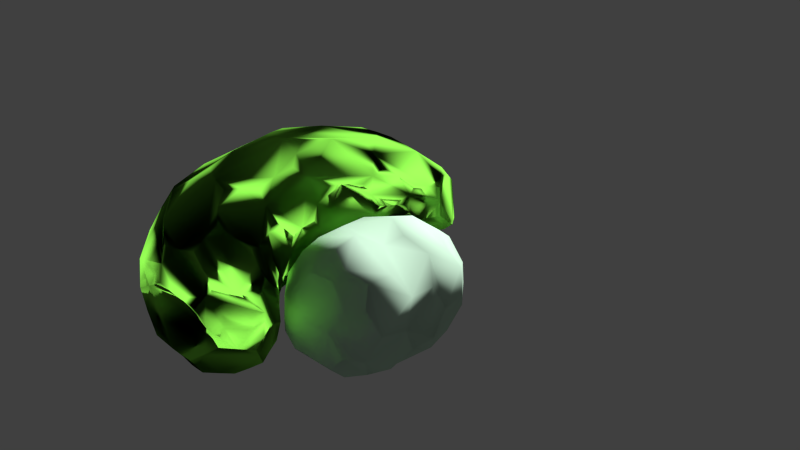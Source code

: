 # Source: retinal_neuroepithelium.blend  (saved by Blender 2.69.0; exported with 4.5.12 LTS)
import bpy
from mathutils import Matrix  # noqa: F401  (used for matrix-valued properties, if any)

bpy.ops.wm.read_factory_settings(use_empty=True)
scene = bpy.context.scene
scene.name = 'Scene'

# ---- collections
col_collection_1 = bpy.data.collections.new('Collection 1'); scene.collection.children.link(col_collection_1)

# ---- materials (node trees are filled in below, after node groups)
mat_material_001 = bpy.data.materials.new('Material.001')
mat_material_001.alpha_threshold = 0.0
mat_material_001.use_transparent_shadow = False
mat_material_001.diffuse_color = (0.5661, 0.8, 0.6173, 1.0)
mat_material_001.specular_color = (1.0, 0.4478, 0.0)
mat_material_001.roughness = 0.5
mat_material_001.line_color = (0.0, 0.0, 0.0, 0.3497)
mat_material = bpy.data.materials.new('Material')
mat_material.alpha_threshold = 0.0
mat_material.use_transparent_shadow = False
mat_material.diffuse_color = (0.2455, 0.8, 0.07214, 1.0)
mat_material.specular_color = (1.0, 0.5345, 0.005595)
mat_material.roughness = 0.5
mat_material.specular_intensity = 0.04639
mat_material.line_color = (0.0, 0.0, 0.0, 0.1237)

# ---- node groups
ng_auto_smooth = bpy.data.node_groups.new('Auto Smooth', 'GeometryNodeTree')
_s = ng_auto_smooth.interface.new_socket(name='Geometry', in_out='OUTPUT', socket_type='NodeSocketGeometry')
_s = ng_auto_smooth.interface.new_socket(name='Geometry', in_out='INPUT', socket_type='NodeSocketGeometry')
_s = ng_auto_smooth.interface.new_socket(name='Angle', in_out='INPUT', socket_type='NodeSocketFloat')
_s.subtype = 'ANGLE'
_s.min_value = 0.0
_s.max_value = 3.142
ng_auto_smooth.is_modifier = True
_N = ng_auto_smooth.nodes; _L = ng_auto_smooth.links
n0 = _N.new('NodeGroupOutput'); n0.name = 'Group Output'; n0.location = (480, -100)
n1 = _N.new('NodeGroupInput'); n1.name = 'Group Input'; n1.location = (-420, -300)
n2 = _N.new('NodeGroupInput'); n2.name = 'Group Input.001'; n2.location = (-60, -100)
n3 = _N.new('GeometryNodeSetShadeSmooth'); n3.name = 'Set Shade Smooth'; n3.location = (120, -100)
n3.domain = 'EDGE'
n4 = _N.new('GeometryNodeSetShadeSmooth'); n4.name = 'Set Shade Smooth.001'; n4.location = (300, -100)
n5 = _N.new('GeometryNodeInputMeshEdgeAngle'); n5.name = 'Edge Angle'; n5.location = (-420, -220)
n6 = _N.new('GeometryNodeInputEdgeSmooth'); n6.name = 'Is Edge Smooth'; n6.location = (-60, -160)
n7 = _N.new('GeometryNodeInputShadeSmooth'); n7.name = 'Is Face Smooth'; n7.location = (-240, -340)
n8 = _N.new('FunctionNodeBooleanMath'); n8.name = 'Boolean Math'; n8.location = (-60, -220)
n9 = _N.new('FunctionNodeCompare'); n9.name = 'Compare'; n9.location = (-240, -180)
n9.operation = 'LESS_EQUAL'
_L.new(n5.outputs[0], n9.inputs[0])
_L.new(n4.outputs[0], n0.inputs[0])
_L.new(n1.outputs[1], n9.inputs[1])
_L.new(n9.outputs[0], n8.inputs[0])
_L.new(n7.outputs[0], n8.inputs[1])
_L.new(n2.outputs[0], n3.inputs[0])
_L.new(n6.outputs[0], n3.inputs[1])
_L.new(n3.outputs[0], n4.inputs[0])
_L.new(n8.outputs[0], n3.inputs[2])
n0.is_active_output = True

# ---- material node trees

# ---- world
world_world = bpy.data.worlds.new('World'); scene.world = world_world
world_world.color = (0.05088, 0.05088, 0.05088)
world_world.use_sun_shadow = False
world_world.sun_shadow_jitter_overblur = 0.0
world_world.cycles.sampling_method = 'MANUAL'
world_world.cycles.sample_map_resolution = 256

# ---- cameras
cam_camera = bpy.data.cameras.new('Camera')
cam_camera.clip_end = 100.0
cam_camera.lens = 70.0
cam_camera.sensor_width = 32.0
cam_camera.sensor_height = 18.0
cam_camera.ortho_scale = 7.314
cam_camera.dof.focus_distance = 0.0
cam_camera.dof.aperture_fstop = 128.0

# ---- lights
light_lamp = bpy.data.lights.new('Lamp', 'SUN')
light_lamp.transmission_factor = 0.0
light_lamp.cutoff_distance = 30.0
light_lamp.angle = 0.1993
light_lamp.energy = 4.91
light_lamp.shadow_buffer_clip_start = 1.001
light_lamp.shadow_soft_size = 0.1
light_lamp.shadow_cascade_max_distance = 1000.0
light_lamp.cycles.use_multiple_importance_sampling = False

# ---- meshes
me_ellipsoid_001 = bpy.data.meshes.new('ellipsoid.001')
me_ellipsoid_001.from_pydata([(0.2978, 0.006806, -0.7078), (0.3138, 0.1657, -0.675), (0.3756, 0.1817, -0.5598), (0.4375, 0.02611, -0.4794), (0.3863, -0.0827, -0.5655), (0.3113, 0.3167, -0.4729), (0.328, 0.3416, -0.2379), (0.4429, 0.1866, -0.1255), (0.473, 0.01398, -0.2385), (0.4441, 0.1816, 0.1275), (0.4704, -0.01073, 0.2398), (0.4419, -0.1864, 0.1278), (0.4442, -0.1803, -0.1281), (0.3426, 0.328, 0.2379), (0.3175, 0.3133, 0.4733), (0.3637, 0.1786, 0.5691), (0.4338, -0.009766, 0.4743), (0.2649, 0.1793, 0.7), (0.19, 0.017, 0.7825), (0.2516, -0.1707, 0.7095), (0.3523, -0.1913, 0.5714), (0.173, 0.2924, -0.7004), (0.1757, 0.3721, -0.568), (-0.001087, 0.4323, -0.4785), (-0.01063, 0.4712, -0.2407), (0.1816, 0.4442, -0.1269), (0.1866, 0.4429, 0.1253), (0.01561, 0.474, 0.2377), (0.0286, 0.4421, 0.4765), (0.1812, 0.3801, 0.5583), (0.1559, 0.3228, 0.6711), (0.005739, 0.2189, -0.7898), (-0.05233, 0.2253, -0.7837), (-0.1511, 0.3484, -0.5882), (-0.3156, 0.2769, -0.4883), (-0.3414, 0.3212, -0.2418), (-0.1857, 0.4415, -0.1306), (-0.1806, 0.4447, 0.127), (-0.3225, 0.3425, 0.2404), (-0.2821, 0.3208, 0.4801), (-0.08091, 0.398, 0.5608), (-0.01653, 0.3261, 0.7051), (-0.07157, 0.1513, -0.8131), (-0.2139, -0.02397, -0.7892), (-0.3225, -0.0462, -0.7052), (-0.401, 0.05565, -0.5611), (-0.444, -0.03731, -0.4777), (-0.4743, -0.01765, -0.2378), (-0.4446, 0.1801, -0.1282), (-0.4418, 0.186, 0.1293), (-0.4713, 0.009907, 0.2401), (-0.4347, 0.00292, 0.4781), (-0.3476, 0.1684, 0.5809), (-0.2405, 0.1028, 0.7533), (-0.09141, 0.1742, 0.7964), (-0.3297, -0.1708, -0.6622), (-0.3849, -0.1875, -0.5535), (-0.3217, -0.3204, -0.47), (-0.331, -0.3442, -0.2367), (-0.4429, -0.1869, -0.1247), (-0.4441, -0.1812, 0.1271), (-0.3448, -0.3267, 0.2388), (-0.3264, -0.3072, 0.4834), (-0.3769, -0.1815, 0.5722), (-0.285, -0.1823, 0.7175), (-0.2214, -0.05534, 0.7905), (-0.2216, -0.2616, -0.6916), (-0.2082, -0.3593, -0.5601), (-0.009414, -0.4258, -0.4779), (0.006775, -0.4708, -0.2401), (-0.1821, -0.4449, -0.1262), (-0.1862, -0.442, 0.1271), (-0.01095, -0.4714, 0.2389), (-0.01307, -0.4402, 0.4682), (-0.2021, -0.3642, 0.568), (-0.1953, -0.2779, 0.7162), (-0.1257, -0.193, -0.7716), (0.06719, -0.2001, -0.7525), (0.1419, -0.3397, -0.5792), (0.3082, -0.2797, -0.4851), (0.3392, -0.3222, -0.2413), (0.1854, -0.4421, -0.1296), (0.1814, -0.4445, 0.1269), (0.3267, -0.3447, 0.239), (0.3013, -0.3245, 0.4853), (0.1553, -0.38, 0.5722), (0.1322, -0.2929, 0.711), (-0.0769, -0.229, 0.788), (0.1517, -0.03881, -0.7779), (-0.003569, 0.1494, -0.8091), (-0.1066, -0.08888, 0.8244), (0.004668, 0.03579, 0.8307), (0.272, 0.1842, -0.5689), (0.3269, -0.02185, -0.545), (0.3009, -0.1151, -0.3205), (0.2865, 0.004675, -0.2595), (0.2928, 0.1307, -0.3157), (0.2879, 0.0005206, -0.1244), (0.2647, 0.11, -0.06184), (0.2033, 0.204, -0.1243), (0.2, 0.2042, -0.2596), (0.2649, -0.1093, -0.0619), (0.2647, -0.1101, 0.06184), (0.2883, -0.0005392, 0.1247), (0.265, 0.1094, 0.06189), (0.2893, -0.003998, 0.2637), (0.2964, 0.1144, 0.3183), (0.2043, 0.1996, 0.26), (0.204, 0.2033, 0.1243), (0.2927, -0.1289, 0.3194), (0.2545, -0.2028, 0.5363), (0.2436, -0.03861, 0.5697), (0.3043, 0.1043, 0.5371), (0.1146, 0.2971, -0.318), (0.1078, 0.2972, -0.5383), (0.1093, 0.265, -0.06192), (-0.0005216, 0.2882, -0.1245), (-0.00436, 0.2894, -0.2635), (0.11, 0.2647, 0.06183), (0.131, 0.2929, 0.315), (0.005361, 0.2861, 0.2592), (0.0005313, 0.2879, 0.1243), (0.1878, 0.2757, 0.5684), (-0.1306, 0.2841, -0.3218), (-0.1699, 0.2544, -0.5039), (-0.02467, 0.234, -0.5746), (-0.1101, 0.2647, -0.06191), (-0.2045, 0.2035, -0.1252), (-0.2099, 0.203, -0.2676), (-0.1093, 0.265, 0.06188), (-0.1176, 0.2996, 0.3205), (-0.2019, 0.2089, 0.2651), (-0.2034, 0.2043, 0.1247), (-0.01289, 0.3356, 0.5403), (-0.3005, 0.1199, -0.323), (-0.3469, -0.01362, -0.5305), (-0.1945, -0.004114, -0.6709), (-0.1675, 0.1298, -0.5758), (-0.265, 0.1093, -0.06194), (-0.2878, -0.000511, -0.1243), (-0.2853, -0.005885, -0.2582), (-0.2647, 0.1101, 0.06188), (-0.2877, 0.1296, 0.3214), (-0.2897, 0.004148, 0.2634), (-0.2882, 0.0005743, 0.1246), (-0.08007, 0.1931, 0.6361), (-0.2593, 0.1704, 0.5229), (-0.2279, -0.1681, -0.3408), (-0.2814, -0.1973, -0.5381), (-0.2647, -0.11, -0.06179), (-0.2033, -0.204, -0.1242), (-0.1993, -0.2034, -0.2592), (-0.2649, -0.1093, 0.06189), (-0.2986, -0.1118, 0.3165), (-0.2041, -0.1988, 0.258), (-0.2038, -0.2032, 0.1243), (-0.2203, 0.0242, 0.5813), (-0.3065, -0.1029, 0.5325), (-0.1092, -0.2982, -0.3188), (-0.1235, -0.3076, -0.532), (-0.1094, -0.265, -0.0619), (0.0004758, -0.2884, -0.1248), (0.002492, -0.2896, -0.2673), (-0.11, -0.2646, 0.06188), (-0.1274, -0.2948, 0.3194), (-0.004297, -0.2898, 0.2647), (-0.0005676, -0.2883, 0.1245), (-0.214, -0.2572, 0.5357), (0.1258, -0.2866, -0.3247), (0.1683, -0.255, -0.5244), (-0.03392, -0.2077, -0.6946), (0.11, -0.2647, -0.06199), (0.2042, -0.2034, -0.1248), (0.2086, -0.2025, -0.2638), (0.1094, -0.265, 0.06182), (0.1107, -0.298, 0.3176), (0.1988, -0.2045, 0.2582), (0.2032, -0.2039, 0.1244), (-0.04358, -0.2256, 0.5882), (0.09831, -0.2986, 0.5357), (0.166, -0.09201, -0.5887), (0.007384, 0.05628, -0.5631), (0.05309, 0.0241, 0.5908), (-0.05331, -0.04625, 0.5377)], [], [(0, 1, 2, 3, 4), (3, 2, 5, 6, 7, 8), (8, 7, 9, 10, 11, 12), (10, 9, 13, 14, 15, 16), (16, 15, 17, 18, 19, 20), (2, 1, 21, 22, 5), (6, 5, 22, 23, 24, 25), (7, 6, 25, 26, 13, 9), (14, 13, 26, 27, 28, 29), (15, 14, 29, 30, 17), (22, 21, 31, 32, 33, 23), (24, 23, 33, 34, 35, 36), (25, 24, 36, 37, 27, 26), (28, 27, 37, 38, 39, 40), (29, 28, 40, 41, 30), (33, 32, 42, 43, 44, 45, 34), (35, 34, 45, 46, 47, 48), (36, 35, 48, 49, 38, 37), (39, 38, 49, 50, 51, 52), (40, 39, 52, 53, 54, 41), (45, 44, 55, 56, 46), (47, 46, 56, 57, 58, 59), (48, 47, 59, 60, 50, 49), (51, 50, 60, 61, 62, 63), (52, 51, 63, 64, 65, 53), (56, 55, 66, 67, 57), (58, 57, 67, 68, 69, 70), (59, 58, 70, 71, 61, 60), (62, 61, 71, 72, 73, 74), (63, 62, 74, 75, 64), (67, 66, 76, 77, 78, 68), (69, 68, 78, 79, 80, 81), (70, 69, 81, 82, 72, 71), (73, 72, 82, 83, 84, 85), (74, 73, 85, 86, 87, 75), (0, 4, 79, 78, 77, 88), (4, 3, 8, 12, 80, 79), (12, 11, 83, 82, 81, 80), (11, 10, 16, 20, 84, 83), (20, 19, 86, 85, 84), (32, 31, 89, 42), (53, 65, 90, 91, 54), (77, 76, 43, 42, 89, 88), (19, 18, 91, 90, 87, 86), (64, 75, 87, 90, 65), (44, 43, 76, 66, 55), (1, 0, 88, 89, 31, 21), (17, 30, 41, 54, 91, 18), (92, 93, 94, 95, 96), (96, 95, 97, 98, 99, 100), (98, 97, 101, 102, 103, 104), (104, 103, 105, 106, 107, 108), (106, 105, 109, 110, 111, 112), (92, 96, 100, 113, 114), (100, 99, 115, 116, 117, 113), (99, 98, 104, 108, 118, 115), (108, 107, 119, 120, 121, 118), (107, 106, 112, 122, 119), (114, 113, 117, 123, 124, 125), (117, 116, 126, 127, 128, 123), (116, 115, 118, 121, 129, 126), (121, 120, 130, 131, 132, 129), (120, 119, 122, 133, 130), (124, 123, 128, 134, 135, 136, 137), (128, 127, 138, 139, 140, 134), (127, 126, 129, 132, 141, 138), (132, 131, 142, 143, 144, 141), (131, 130, 133, 145, 146, 142), (135, 134, 140, 147, 148), (140, 139, 149, 150, 151, 147), (139, 138, 141, 144, 152, 149), (144, 143, 153, 154, 155, 152), (143, 142, 146, 156, 157, 153), (148, 147, 151, 158, 159), (151, 150, 160, 161, 162, 158), (150, 149, 152, 155, 163, 160), (155, 154, 164, 165, 166, 163), (154, 153, 157, 167, 164), (159, 158, 162, 168, 169, 170), (162, 161, 171, 172, 173, 168), (161, 160, 163, 166, 174, 171), (166, 165, 175, 176, 177, 174), (165, 164, 167, 178, 179, 175), (94, 93, 180, 169, 168, 173), (95, 94, 173, 172, 101, 97), (102, 101, 172, 171, 174, 177), (103, 102, 177, 176, 109, 105), (110, 109, 176, 175, 179), (125, 124, 137, 181), (156, 146, 145, 182, 183), (170, 169, 180, 181, 137, 136), (111, 110, 179, 178, 183, 182), (167, 157, 156, 183, 178), (136, 135, 148, 159, 170), (93, 92, 114, 125, 181, 180), (122, 112, 111, 182, 145, 133), (1, 0, 93, 92), (2, 1, 92, 96), (0, 4, 94, 93), (4, 3, 95, 94), (3, 2, 96, 95), (3, 8, 97, 95), (5, 2, 96, 100), (8, 7, 98, 97), (7, 6, 99, 98), (6, 5, 100, 99), (8, 12, 101, 97), (9, 7, 98, 104), (12, 11, 102, 101), (11, 10, 103, 102), (10, 9, 104, 103), (10, 16, 105, 103), (13, 9, 104, 108), (16, 15, 106, 105), (15, 14, 107, 106), (14, 13, 108, 107), (16, 20, 109, 105), (17, 15, 106, 112), (20, 19, 110, 109), (19, 18, 111, 110), (21, 1, 92, 114), (5, 22, 113, 100), (22, 21, 114, 113), (6, 25, 115, 99), (23, 22, 113, 117), (25, 24, 116, 115), (24, 23, 117, 116), (13, 26, 118, 108), (26, 25, 115, 118), (14, 29, 119, 107), (27, 26, 118, 121), (29, 28, 120, 119), (28, 27, 121, 120), (17, 30, 122, 112), (30, 29, 119, 122), (32, 31, 125, 124), (23, 33, 123, 117), (33, 32, 124, 123), (24, 36, 126, 116), (34, 33, 123, 128), (36, 35, 127, 126), (35, 34, 128, 127), (27, 37, 129, 121), (37, 36, 126, 129), (28, 40, 130, 120), (38, 37, 129, 132), (40, 39, 131, 130), (39, 38, 132, 131), (30, 41, 133, 122), (41, 40, 130, 133), (44, 43, 136, 135), (34, 45, 134, 128), (45, 44, 135, 134), (35, 48, 138, 127), (46, 45, 134, 140), (48, 47, 139, 138), (47, 46, 140, 139), (38, 49, 141, 132), (49, 48, 138, 141), (39, 52, 142, 131), (50, 49, 141, 144), (52, 51, 143, 142), (51, 50, 144, 143), (41, 54, 145, 133), (53, 52, 142, 146), (55, 44, 135, 148), (46, 56, 147, 140), (56, 55, 148, 147), (47, 59, 149, 139), (57, 56, 147, 151), (59, 58, 150, 149), (58, 57, 151, 150), (50, 60, 152, 144), (60, 59, 149, 152), (51, 63, 153, 143), (61, 60, 152, 155), (63, 62, 154, 153), (62, 61, 155, 154), (53, 65, 156, 146), (64, 63, 153, 157), (66, 55, 148, 159), (57, 67, 158, 151), (67, 66, 159, 158), (58, 70, 160, 150), (68, 67, 158, 162), (70, 69, 161, 160), (69, 68, 162, 161), (61, 71, 163, 155), (71, 70, 160, 163), (62, 74, 164, 154), (72, 71, 163, 166), (74, 73, 165, 164), (73, 72, 166, 165), (64, 75, 167, 157), (75, 74, 164, 167), (77, 76, 170, 169), (68, 78, 168, 162), (78, 77, 169, 168), (69, 81, 171, 161), (79, 78, 168, 173), (81, 80, 172, 171), (80, 79, 173, 172), (72, 82, 174, 166), (82, 81, 171, 174), (73, 85, 175, 165), (83, 82, 174, 177), (85, 84, 176, 175), (84, 83, 177, 176), (75, 87, 178, 167), (86, 85, 175, 179), (0, 88, 180, 93), (79, 4, 94, 173), (80, 12, 101, 172), (83, 11, 102, 177), (84, 20, 109, 176), (86, 19, 110, 179), (32, 42, 137, 124), (77, 88, 180, 169), (89, 88, 180, 181), (17, 18, 111, 112), (64, 65, 156, 157), (91, 90, 183, 182), (86, 87, 178, 179), (65, 90, 183, 156), (87, 90, 183, 178), (42, 43, 136, 137), (66, 76, 170, 159), (43, 76, 170, 136), (42, 89, 181, 137), (21, 31, 125, 114), (89, 31, 125, 181), (53, 54, 145, 146), (18, 91, 182, 111), (54, 91, 182, 145)])
me_ellipsoid_001.polygons.foreach_set('use_smooth', [True] * 234)
me_ellipsoid_001.materials.append(mat_material_001)
me_ellipsoid_001.use_remesh_preserve_volume = False
me_ellipsoid_001.use_remesh_preserve_attributes = False
me_ellipsoid_001.use_mirror_vertex_groups = False
me_ellipsoid_001.update()
me_ellipsoid = bpy.data.meshes.new('ellipsoid')
me_ellipsoid.from_pydata([(0.2978, 0.006806, -0.7078), (0.3138, 0.1657, -0.675), (0.3756, 0.1817, -0.5598), (0.4375, 0.02611, -0.4794), (0.3863, -0.0827, -0.5655), (0.3113, 0.3167, -0.4729), (0.328, 0.3416, -0.2379), (0.4429, 0.1866, -0.1255), (0.473, 0.01398, -0.2385), (0.4441, 0.1816, 0.1275), (0.4704, -0.01073, 0.2398), (0.4419, -0.1864, 0.1278), (0.4442, -0.1803, -0.1281), (0.3426, 0.328, 0.2379), (0.3175, 0.3133, 0.4733), (0.3637, 0.1786, 0.5691), (0.4338, -0.009766, 0.4743), (0.2649, 0.1793, 0.7), (0.19, 0.017, 0.7825), (0.2516, -0.1707, 0.7095), (0.3523, -0.1913, 0.5714), (0.173, 0.2924, -0.7004), (0.1757, 0.3721, -0.568), (-0.001087, 0.4323, -0.4785), (-0.01063, 0.4712, -0.2407), (0.1816, 0.4442, -0.1269), (0.1866, 0.4429, 0.1253), (0.01561, 0.474, 0.2377), (0.0286, 0.4421, 0.4765), (0.1812, 0.3801, 0.5583), (0.1559, 0.3228, 0.6711), (0.005739, 0.2189, -0.7898), (-0.05233, 0.2253, -0.7837), (-0.1511, 0.3484, -0.5882), (-0.3156, 0.2769, -0.4883), (-0.3414, 0.3212, -0.2418), (-0.1857, 0.4415, -0.1306), (-0.1806, 0.4447, 0.127), (-0.3225, 0.3425, 0.2404), (-0.2821, 0.3208, 0.4801), (-0.08091, 0.398, 0.5608), (-0.01653, 0.3261, 0.7051), (-0.07157, 0.1513, -0.8131), (-0.2139, -0.02397, -0.7892), (-0.3225, -0.0462, -0.7052), (-0.401, 0.05565, -0.5611), (-0.444, -0.03731, -0.4777), (-0.4743, -0.01765, -0.2378), (-0.4446, 0.1801, -0.1282), (-0.4418, 0.186, 0.1293), (-0.4713, 0.009907, 0.2401), (-0.4347, 0.00292, 0.4781), (-0.3476, 0.1684, 0.5809), (-0.2405, 0.1028, 0.7533), (-0.09141, 0.1742, 0.7964), (-0.3297, -0.1708, -0.6622), (-0.3849, -0.1875, -0.5535), (-0.3217, -0.3204, -0.47), (-0.331, -0.3442, -0.2367), (-0.4429, -0.1869, -0.1247), (-0.4441, -0.1812, 0.1271), (-0.3448, -0.3267, 0.2388), (-0.3264, -0.3072, 0.4834), (-0.3769, -0.1815, 0.5722), (-0.285, -0.1823, 0.7175), (-0.2214, -0.05534, 0.7905), (-0.2216, -0.2616, -0.6916), (-0.2082, -0.3593, -0.5601), (-0.009414, -0.4258, -0.4779), (0.006775, -0.4708, -0.2401), (-0.1821, -0.4449, -0.1262), (-0.1862, -0.442, 0.1271), (-0.01095, -0.4714, 0.2389), (-0.01307, -0.4402, 0.4682), (-0.2021, -0.3642, 0.568), (-0.1953, -0.2779, 0.7162), (-0.1257, -0.193, -0.7716), (0.06719, -0.2001, -0.7525), (0.1419, -0.3397, -0.5792), (0.3082, -0.2797, -0.4851), (0.3392, -0.3222, -0.2413), (0.1854, -0.4421, -0.1296), (0.1814, -0.4445, 0.1269), (0.3267, -0.3447, 0.239), (0.3013, -0.3245, 0.4853), (0.1553, -0.38, 0.5722), (0.1322, -0.2929, 0.711), (-0.0769, -0.229, 0.788), (0.1517, -0.03881, -0.7779), (-0.003569, 0.1494, -0.8091), (-0.1066, -0.08888, 0.8244), (0.004668, 0.03579, 0.8307), (0.272, 0.1842, -0.5689), (0.3269, -0.02185, -0.545), (0.3009, -0.1151, -0.3205), (0.2865, 0.004675, -0.2595), (0.2928, 0.1307, -0.3157), (0.2879, 0.0005206, -0.1244), (0.2647, 0.11, -0.06184), (0.2033, 0.204, -0.1243), (0.2, 0.2042, -0.2596), (0.2649, -0.1093, -0.0619), (0.2647, -0.1101, 0.06184), (0.2883, -0.0005392, 0.1247), (0.265, 0.1094, 0.06189), (0.2893, -0.003998, 0.2637), (0.2964, 0.1144, 0.3183), (0.2043, 0.1996, 0.26), (0.204, 0.2033, 0.1243), (0.2927, -0.1289, 0.3194), (0.2545, -0.2028, 0.5363), (0.2436, -0.03861, 0.5697), (0.3043, 0.1043, 0.5371), (0.1146, 0.2971, -0.318), (0.1078, 0.2972, -0.5383), (0.1093, 0.265, -0.06192), (-0.0005216, 0.2882, -0.1245), (-0.00436, 0.2894, -0.2635), (0.11, 0.2647, 0.06183), (0.131, 0.2929, 0.315), (0.005361, 0.2861, 0.2592), (0.0005313, 0.2879, 0.1243), (0.1878, 0.2757, 0.5684), (-0.1306, 0.2841, -0.3218), (-0.1699, 0.2544, -0.5039), (-0.02467, 0.234, -0.5746), (-0.1101, 0.2647, -0.06191), (-0.2045, 0.2035, -0.1252), (-0.2099, 0.203, -0.2676), (-0.1093, 0.265, 0.06188), (-0.1176, 0.2996, 0.3205), (-0.2019, 0.2089, 0.2651), (-0.2034, 0.2043, 0.1247), (-0.01289, 0.3356, 0.5403), (-0.3005, 0.1199, -0.323), (-0.3469, -0.01362, -0.5305), (-0.1945, -0.004114, -0.6709), (-0.1675, 0.1298, -0.5758), (-0.265, 0.1093, -0.06194), (-0.2878, -0.000511, -0.1243), (-0.2853, -0.005885, -0.2582), (-0.2647, 0.1101, 0.06188), (-0.2877, 0.1296, 0.3214), (-0.2897, 0.004148, 0.2634), (-0.2882, 0.0005743, 0.1246), (-0.08007, 0.1931, 0.6361), (-0.2593, 0.1704, 0.5229), (-0.2279, -0.1681, -0.3408), (-0.2814, -0.1973, -0.5381), (-0.2647, -0.11, -0.06179), (-0.2033, -0.204, -0.1242), (-0.1993, -0.2034, -0.2592), (-0.2649, -0.1093, 0.06189), (-0.2986, -0.1118, 0.3165), (-0.2041, -0.1988, 0.258), (-0.2038, -0.2032, 0.1243), (-0.2203, 0.0242, 0.5813), (-0.3065, -0.1029, 0.5325), (-0.1092, -0.2982, -0.3188), (-0.1235, -0.3076, -0.532), (-0.1094, -0.265, -0.0619), (0.0004758, -0.2884, -0.1248), (0.002492, -0.2896, -0.2673), (-0.11, -0.2646, 0.06188), (-0.1274, -0.2948, 0.3194), (-0.004297, -0.2898, 0.2647), (-0.0005676, -0.2883, 0.1245), (-0.214, -0.2572, 0.5357), (0.1258, -0.2866, -0.3247), (0.1683, -0.255, -0.5244), (-0.03392, -0.2077, -0.6946), (0.11, -0.2647, -0.06199), (0.2042, -0.2034, -0.1248), (0.2086, -0.2025, -0.2638), (0.1094, -0.265, 0.06182), (0.1107, -0.298, 0.3176), (0.1988, -0.2045, 0.2582), (0.2032, -0.2039, 0.1244), (-0.04358, -0.2256, 0.5882), (0.09831, -0.2986, 0.5357), (0.166, -0.09201, -0.5887), (0.007384, 0.05628, -0.5631), (0.05309, 0.0241, 0.5908), (-0.05331, -0.04625, 0.5377), (0.2283, -0.3523, 0.5288), (0.2994, 0.08117, -0.557), (0.25, -0.2645, 0.3717), (-0.02928, -0.1965, -0.762), (0.1548, -0.2513, 0.2879), (-0.00132, -0.4483, -0.359), (0.1563, -0.2344, 0.0931), (0.2504, 0.157, 0.2891), (0.3301, 0.1465, 0.4437), (-0.2889, 0.002361, 0.194), (0.001085, 0.1841, -0.7995), (-0.005573, 0.3797, -0.1826), (0.234, 0.157, -0.09307), (0.1094, -0.1195, -0.7652), (-0.2707, -0.008866, -0.6007), (0.2493, 0.3467, 0.5158), (-0.1564, 0.2346, 0.0933), (0.3538, 0.1483, -0.09369), (-0.2762, -0.05527, -0.09305), (-0.2566, -0.087, -0.2995), (0.02888, 0.02994, 0.7107), (0.157, 0.234, 0.09306), (-0.4592, -0.02748, -0.3578), (-0.3023, 0.3317, 0.3602), (-0.2605, -0.2619, -0.3646), (-0.1648, -0.3295, 0.4437), (-0.0544, 0.2764, 0.0931), (0.3342, 0.1562, -0.4377), (-0.3517, -0.2443, 0.5278), (0.05525, -0.2766, -0.09339), (0.3434, 0.2492, -0.5164), (-0.04648, 0.2644, 0.5882), (0.08547, 0.4577, -0.1838), (-0.2628, 0.24, -0.3779), (0.1483, -0.007259, 0.5802), (-0.08574, 0.1837, 0.7162), (-0.1111, 0.2399, -0.6438), (0.1672, -0.2446, -0.2943), (0.06622, -0.3828, -0.5286), (-0.1587, -0.3288, -0.4394), (-0.3811, -0.009082, -0.1811), (0.3225, -0.1601, 0.4454), (0.3058, 0.08623, -0.6914), (0.2064, -0.203, -0.1943), (0.314, -0.3346, 0.3622), (-0.07609, 0.3904, -0.5333), (-0.1196, 0.1406, -0.6944), (0.1477, -0.3534, -0.09582), (-0.1164, -0.3029, -0.4254), (-0.05529, 0.2765, -0.09323), (-0.06585, -0.2923, 0.2921), (-0.1088, -0.3926, -0.519), (-0.393, 0.2507, -0.185), (0.08667, -0.01786, -0.5759), (0.3546, -0.1448, -0.09499), (-0.2344, -0.1563, 0.09312), (0.2042, 0.2014, 0.1921), (0.3268, -0.2579, 0.5284), (-0.06195, 0.1883, -0.7984), (0.2547, -0.1588, -0.2921), (-0.2887, 0.06687, 0.2924), (0.2016, 0.2041, -0.192), (-0.2046, -0.2676, 0.626), (0.1561, 0.3365, 0.4367), (-0.2013, -0.2037, -0.1917), (0.05441, 0.2766, -0.09324), (-0.3237, 0.05316, -0.4268), (0.1676, 0.2462, 0.2875), (-0.1502, 0.2693, -0.4129), (0.1452, 0.3346, -0.443), (-0.4595, 0.08124, -0.183), (0.0961, -0.4564, -0.1849), (-0.1815, 0.3594, 0.5204), (-0.242, 0.2648, 0.3726), (-0.3573, -0.1792, -0.6079), (0.1764, -0.2507, 0.536), (-0.3545, -0.1453, 0.09452), (0.362, 0.01539, -0.3694), (-0.331, -0.1819, 0.6448), (0.3123, -0.007524, -0.6264), (-0.005856, 0.4518, -0.3596), (0.1097, -0.2649, -8.597e-05), (-0.0233, 0.2221, -0.7868), (0.4552, 0.02005, -0.3589), (-0.3508, 0.08779, -0.4421), (-0.0553, -0.2765, 0.09319), (-0.2402, -0.2301, 0.7169), (0.06412, -0.2881, -0.296), (-0.06747, 0.2867, -0.2926), (-0.3822, 0.2643, 0.1848), (0.3988, 0.08444, 0.5217), (0.05528, 0.2763, 0.09308), (0.4579, 0.1003, -0.182), (-0.3647, -0.0216, -0.368), (-0.2958, -0.1426, 0.625), (-0.1543, -0.2508, -0.289), (0.02763, -0.2609, 0.7495), (0.06719, -0.2313, -0.6095), (-0.1563, -0.2345, -0.09305), (-0.2448, 0.1692, 0.2933), (-0.2643, -0.3357, 0.5257), (-0.09817, 0.4564, -0.1857), (0.2937, -0.05524, -0.29), (0.001484, -0.289, -0.196), (-0.3533, 0.148, 0.0956), (-0.05336, -0.2939, -0.293), (0.225, -0.3097, -0.5322), (-0.1841, -0.4434, 0.0004605), (-0.4058, -0.08927, 0.5251), (-0.1697, 0.1818, 0.5795), (0.2733, 0.2656, 0.1811), (-0.2513, -0.1553, 0.2872), (-0.005758, -0.3799, 0.1817), (0.2556, 0.2605, -0.3663), (-0.008644, 0.1452, -0.5689), (-0.002441, 0.2888, -0.194), (-0.164, -0.07211, 0.8075), (0.1719, 0.2993, 0.6198), (0.2464, -0.05693, -0.5668), (-0.09729, 0.2442, -0.5393), (-0.1097, 0.2648, -1.533e-05), (-0.3618, 0.004724, -0.6332), (-0.1832, 0.4431, -0.001832), (-0.263, 0.2734, 0.1825), (-0.2941, 0.1356, 0.6671), (-0.3944, -0.254, 0.183), (-0.01471, 0.3309, 0.6227), (0.08732, 0.4022, -0.5233), (-0.2347, 0.1564, -0.09356), (-0.4145, -0.1124, -0.5156), (-0.3347, -0.02991, -0.6179), (0.2929, 0.1749, -0.6219), (-0.3378, -0.1466, 0.4444), (0.3436, -0.09892, -0.443), (0.3406, 0.246, 0.5212), (-0.2649, -0.3399, -0.5151), (0.3854, 0.2641, -0.1817), (-0.1479, 0.3531, -0.09627), (-0.1707, -0.276, 0.4276), (0.1834, -0.4433, -0.001376), (-0.2208, -0.01557, 0.6859), (0.3004, 0.1094, 0.4277), (0.2346, -0.1564, -0.09334), (0.2345, 0.1563, 0.09309), (-0.1076, -0.4022, 0.5181), (0.1097, 0.2648, -4.816e-05), (0.2648, 0.1097, 2.801e-05), (0.06968, 0.3245, 0.6881), (0.02737, -0.2621, 0.5619), (-0.234, 0.1572, 0.0933), (0.2464, 0.1675, -0.2876), (0.2929, 0.05522, 0.291), (-0.1361, -0.2534, 0.7521), (-0.3548, 0.1447, -0.09506), (-0.2634, -0.03937, 0.5569), (-0.2735, 0.15, 0.4221), (0.2646, 0.3854, 0.1816), (0.2609, 0.2564, 0.3667), (0.2763, 0.05528, -0.0931), (-0.03757, 0.1503, -0.8111), (0.1112, 0.2972, -0.4281), (0.001907, 0.1028, -0.6861), (-0.008685, -0.365, 0.3665), (0.2656, 0.2728, -0.1811), (-0.2333, 0.3127, -0.5382), (-0.2671, -0.2741, -0.1804), (0.008072, 0.381, 0.181), (-0.4566, 0.09794, 0.1847), (-0.3264, -0.3323, -0.3534), (0.3931, -0.1005, 0.5229), (0.4521, -0.01025, 0.3571), (0.2531, -0.1868, 0.6229), (-0.3142, -0.1055, -0.5343), (0.1899, 0.2407, -0.5536), (-0.3261, -0.1085, -0.6837), (-0.2042, -0.01404, -0.73), (0.2274, 0.09814, 0.7413), (0.4586, -0.08318, -0.1833), (0.2888, -0.002268, 0.1942), (0.1841, 0.4436, -0.000827), (0.1152, -0.2957, 0.6233), (-0.273, 0.2623, -0.1835), (0.2649, -0.2743, 0.1817), (0.4573, 0.08543, 0.1836), (0.3421, -0.03795, -0.6367), (0.2339, -0.157, 0.09311), (-0.1408, 0.3163, -0.455), (0.2548, 0.3929, -0.1824), (0.3447, 0.1737, -0.6174), (-0.1725, -0.2846, -0.6118), (0.1571, -0.2341, -0.09339), (0.2623, -0.3821, -0.1855), (0.3533, -0.1483, 0.09481), (0.291, -0.06644, 0.2916), (0.07405, 0.05527, -0.7935), (0.2717, -0.2628, -0.183), (-0.1368, -0.01102, 0.5595), (-0.3622, 0.003534, 0.3707), (-0.01201, -0.4558, 0.3535), (-0.2648, -0.1097, 4.656e-05), (0.2764, -0.0544, -0.09313), (0.05514, 0.2933, -0.2908), (0.09731, 0.02639, 0.8066), (-0.2532, -0.1188, 0.754), (0.1045, -0.2983, 0.4266), (0.249, -0.1207, 0.553), (-0.2552, 0.1615, -0.2953), (0.2765, -0.0553, 0.09326), (0.01698, 0.3641, 0.3678), (-0.2546, -0.1827, -0.4395), (-0.2765, 0.05531, 0.09325), (0.08521, -0.458, 0.1829), (-0.2866, -0.003198, -0.1913), (-0.07872, -0.2577, -0.6133), (0.2872, 0.002598, -0.1919), (0.3473, -0.1812, -0.5253), (0.08938, 0.2557, -0.7451), (0.1338, -0.3132, -0.452), (-0.1573, 0.2341, -0.09354), (-0.2072, 0.2033, -0.1964), (-0.1428, 0.06367, -0.8011), (0.1588, -0.06541, -0.6833), (-0.09924, 0.3488, 0.4407), (-0.2026, 0.2066, 0.1949), (-0.1658, -0.2468, 0.2887), (-0.2941, -0.05381, 0.2899), (0.1404, 0.2948, -0.6194), (-0.3285, 0.2991, -0.3651), (-0.453, 0.006414, 0.3591), (-0.06024, -0.2273, 0.6881), (-0.3869, -0.2656, -0.1807), (0.05321, -0.2939, 0.2912), (-0.2743, -0.2649, 0.1816), (0.1049, 0.4111, 0.5174), (-0.3149, 0.2446, 0.5305), (0.2247, -0.016, -0.7429), (-0.08249, 0.4593, 0.1823), (0.3616, -0.006882, 0.369), (-0.2025, -0.2525, -0.5351), (-0.2309, 0.02374, 0.7719), (0.147, -0.2708, -0.4246), (0.3237, -0.3009, -0.3632), (0.133, -0.339, 0.4449), (-0.1457, -0.3549, -0.09404), (-0.05445, -0.2767, -0.09334), (0.2461, 0.19, 0.5528), (-0.3798, 0.005241, 0.1824), (-0.3025, -0.1074, 0.4245), (-0.09855, -0.4567, 0.183), (0.201, -0.2042, 0.1913), (0.1455, 0.3546, -0.09443), (-0.01349, 0.1086, 0.6134), (0.2766, 0.05442, 0.09329), (-0.1288, -0.2414, 0.562), (-0.204, -0.201, 0.1912), (0.07114, -0.4101, 0.5202), (-0.1703, 0.2436, -0.2947), (0.1919, -0.2318, 0.7102), (-0.2764, 0.0544, -0.09312), (0.2896, 0.06769, -0.2876), (-0.04337, 0.105, 0.8135), (0.3804, 0.00725, -0.1814), (0.2739, 0.03283, 0.5534), (0.06816, 0.2895, 0.2871), (-0.2682, -0.03509, -0.7472), (-0.2602, -0.1801, 0.5341), (-0.1597, 0.2542, 0.2928), (-0.1569, -0.2339, 0.09311), (0.3917, -0.2512, -0.1847), (-0.2636, 0.3813, -0.1862), (-0.05611, 0.2929, 0.2899), (-0.3912, 0.08566, 0.5295), (-0.4435, -0.1841, 0.001232), (0.1573, 0.2507, -0.2888), (0.2846, 0.1418, 0.6186), (-0.1481, -0.3533, 0.09449), (0.302, -0.181, 0.6405), (0.1563, 0.2345, -0.09311), (-0.2566, -0.3946, -0.1814), (0.02211, 0.4581, 0.3571), (0.443, -0.1834, -0.0001491), (0.04158, 0.2656, -0.5565), (0.3843, -0.2656, 0.1834), (-0.4586, -0.1023, -0.1813), (0.1454, -0.3547, 0.09436), (-0.2499, 0.1366, 0.6381), (-0.2398, 0.09732, 0.5521), (0.3143, 0.179, 0.6346), (0.4119, -0.02829, -0.5224), (-0.2929, 0.05703, -0.2906), (0.254, -0.3946, 0.183), (-0.02615, 0.4201, 0.5186), (-0.002432, -0.2891, 0.1946), (-0.2766, -0.05439, 0.09325), (-0.05098, -0.02655, 0.8276), (0.3545, 0.1455, 0.09468), (-0.1987, -0.3211, 0.6421), (-0.3583, 0.1663, -0.5247), (-0.2149, -0.3105, -0.6258), (0.1483, 0.3538, 0.09355), (-0.234, -0.157, -0.093), (0.2434, 0.229, -0.6877), (0.002946, 0.287, 0.1918), (0.4435, 0.1841, 0.0009599), (-0.04872, 0.3621, 0.6329), (-0.07983, -0.2004, -0.7331), (0.08747, 0.3056, 0.5544), (-0.3538, -0.1485, -0.09324), (-0.1017, 0.2869, -0.686), (-0.09177, -0.1589, 0.8062), (-0.3064, -0.1778, -0.4472), (-0.4432, 0.1831, 0.0005698), (-0.3533, -0.2539, -0.5118), (-0.05397, 0.2502, 0.7507), (0.3934, 0.2548, 0.1827), (-0.003461, -0.3577, -0.3726), (0.2208, -0.07683, 0.746), (0.2168, -0.01081, 0.6761), (0.1011, 0.4585, 0.1815), (-0.1687, 0.1921, -0.5398), (-0.1698, -0.1085, -0.7804), (0.4561, -0.09859, 0.1838), (-0.1737, -0.2273, -0.7316), (-0.2655, -0.3843, 0.1829), (0.4066, 0.1039, -0.5196), (0.2824, 0.1575, -0.4423), (0.1438, -0.3364, 0.6416), (-0.04845, -0.1359, 0.5629), (0.1594, 0.2843, 0.4417), (-0.1097, -0.2648, -6.258e-06), (0.3139, -0.0685, -0.4328), (-0.2136, -0.1858, -0.3), (0.3793, -0.005637, 0.1823), (0.1045, -0.2699, -0.6659), (-0.08767, -0.4578, -0.1832), (0.1671, -0.1735, -0.5566), (-0.0001086, -0.01107, 0.5642), (-0.2648, 0.1097, -3.218e-05), (-0.1142, -0.1059, -0.6828), (-0.06523, 0.3176, 0.4304), (0.2736, -0.1659, 0.4278), (0.2648, -0.1097, -3.063e-05), (-0.3176, 0.149, 0.4511), (-0.4577, -0.08567, 0.1836), (-0.08008, 0.09306, -0.5694), (0.2104, 0.2511, 0.6856), (0.2435, 0.3444, -0.5205), (-0.181, 0.06287, -0.6233), (0.2458, -0.1667, 0.2888), (-0.002723, 0.3609, -0.371), (-0.4225, 0.009166, -0.5194), (-0.2516, 0.3936, 0.1837), (-0.07997, -0.06756, 0.6811), (0.1177, -0.2275, -0.6385), (-0.145, 0.3548, 0.09442), (-0.009467, 0.2265, -0.6822), (-0.166, 0.1385, 0.7749), (0.05441, -0.2767, 0.09316), (-0.3356, -0.3169, 0.3611), (0.003625, -0.3796, -0.1825), (0.1744, 0.3323, -0.6342), (0.1685, 0.3515, 0.6147), (0.2584, -0.2411, -0.3744), (-0.2653, -0.253, 0.3707), (0.3301, 0.3206, 0.3556), (0.3196, 0.3292, -0.3554), (-0.3056, -0.1841, -0.6002), (-0.2756, -0.2162, -0.6769), (-0.03043, 0.1862, -0.799), (-0.08868, 0.1686, -0.5544), (0.3026, 0.0837, -0.6242), (0.3135, 0.1656, -0.5298), (0.328, -0.05322, -0.5347), (0.3528, -0.04176, -0.4062), (0.3481, 0.0858, -0.4036), (0.3712, 0.01132, -0.2754), (0.2949, 0.2083, -0.402), (0.3671, 0.07777, -0.1376), (0.3097, 0.2105, -0.1374), (0.2606, 0.2666, -0.2737), (0.3675, -0.06879, -0.1382), (0.3542, 0.1469, 0.0004939), (0.3539, -0.1465, -8.987e-05), (0.3663, -0.07694, 0.1385), (0.3669, 0.06992, 0.1385), (0.3705, -0.006259, 0.2756), (0.3139, 0.2056, 0.1379), (0.3458, 0.06983, 0.4064), (0.2955, 0.2015, 0.4052), (0.2671, 0.261, 0.2739), (0.342, -0.08347, 0.4072), (0.3073, 0.1442, 0.5312), (0.2878, -0.1734, 0.5341), (0.2349, -0.09878, 0.6495), (0.2166, 0.2349, -0.6206), (0.2004, 0.2975, -0.4047), (0.1428, 0.3147, -0.5312), (0.2055, 0.3137, -0.1378), (0.07123, 0.3477, -0.407), (0.06994, 0.3672, -0.1385), (-0.004148, 0.3703, -0.2768), (0.2108, 0.3097, 0.1373), (0.1469, 0.3542, -0.0004376), (0.2085, 0.2965, 0.4017), (0.07819, 0.3674, 0.1373), (0.08653, 0.3503, 0.4022), (0.01253, 0.3725, 0.2744), (0.2282, 0.2205, 0.6192), (0.164, 0.3179, 0.5282), (-0.06029, 0.2332, -0.663), (-0.07178, 0.3386, -0.413), (-0.126, 0.2781, -0.5494), (-0.07673, 0.3664, -0.1394), (-0.2018, 0.2781, -0.4165), (-0.2104, 0.3077, -0.1399), (-0.2679, 0.2512, -0.2807), (-0.06845, 0.3679, 0.1377), (-0.1464, 0.354, -0.0009236), (-0.04113, 0.3565, 0.4043), (-0.204, 0.3141, 0.1385), (-0.1706, 0.3068, 0.4066), (-0.2525, 0.2691, 0.2776), (0.07857, 0.3151, 0.6212), (-0.05698, 0.3398, 0.5317), (-0.2695, -0.02198, -0.6739), (-0.3068, 0.1639, -0.41), (-0.3427, 0.02894, -0.53), (-0.3139, 0.2035, -0.1393), (-0.3577, 0.0331, -0.405), (-0.3679, 0.06782, -0.1381), (-0.3729, -0.01534, -0.2745), (-0.3081, 0.2107, 0.1391), (-0.354, 0.1464, 0.0002688), (-0.2798, 0.2069, 0.4119), (-0.3665, 0.07663, 0.139), (-0.3399, 0.07626, 0.4109), (-0.371, 0.004387, 0.2765), (-0.05023, 0.2573, 0.6695), (-0.2838, 0.1428, 0.5446), (-0.3201, -0.107, -0.609), (-0.3355, -0.09971, -0.4076), (-0.306, -0.1809, -0.5237), (-0.3674, -0.07878, -0.1372), (-0.2835, -0.2199, -0.4059), (-0.3104, -0.2113, -0.1368), (-0.2638, -0.268, -0.2725), (-0.3671, -0.07003, 0.1384), (-0.3541, -0.1469, 0.0006392), (-0.35, -0.07154, 0.4075), (-0.3144, -0.2051, 0.138), (-0.3015, -0.1998, 0.4075), (-0.2698, -0.2589, 0.2761), (-0.2354, 0.06053, 0.662), (-0.3168, -0.1446, 0.5347), (-0.239, -0.2343, -0.606), (-0.2096, -0.2953, -0.402), (-0.1656, -0.3067, -0.5256), (-0.2064, -0.3145, -0.1372), (-0.08108, -0.3432, -0.406), (-0.07106, -0.3673, -0.1382), (8.195e-05, -0.3687, -0.2775), (-0.2112, -0.3091, 0.138), (-0.1469, -0.3541, 0.0002271), (-0.215, -0.2912, 0.4072), (-0.07693, -0.3666, 0.1381), (-0.08673, -0.3473, 0.4051), (-0.007221, -0.3724, 0.2741), (-0.2502, -0.2051, 0.6255), (-0.1847, -0.2985, 0.5348), (0.01896, -0.2139, -0.6858), (0.06517, -0.3354, -0.4123), (0.1258, -0.2703, -0.5452), (0.07568, -0.3665, -0.1391), (0.1961, -0.2771, -0.4132), (0.2097, -0.3081, -0.1394), (0.265, -0.252, -0.2787), (0.06981, -0.3673, 0.138), (0.1465, -0.3541, -0.0007308), (0.06217, -0.352, 0.4057), (0.2052, -0.3145, 0.138), (0.1915, -0.3018, 0.4083), (0.2575, -0.2694, 0.2767), (-0.1324, -0.2474, 0.657), (0.1241, -0.3174, 0.5341), (0.2356, -0.03647, -0.6549), (0.301, -0.17, -0.4087), (0.3131, -0.2038, -0.139), (0.3091, -0.2113, 0.1383), (0.2863, -0.2123, 0.4086), (0.1841, -0.2412, 0.6231), (-0.1153, 0.1902, -0.6691), (0.1383, -0.1465, -0.6609), (0.08036, 0.0187, -0.6847), (0.2507, 0.06549, 0.6473), (-0.2583, -0.07911, 0.6554), (-0.02555, -0.01881, 0.6959), (0.0275, -0.2615, 0.6557), (-0.1504, -0.04157, 0.6835), (-0.07011, -0.1474, 0.6846), (-0.1619, 0.06327, -0.7122), (-0.1262, -0.2425, -0.6724), (-0.142, -0.1072, -0.7316), (-0.05883, 0.1217, -0.6903), (0.06548, 0.2606, -0.6508), (-0.00378, 0.1646, -0.6842), (-0.1678, 0.1601, 0.6772), (0.1228, 0.009568, 0.6934), (-0.02843, 0.1068, 0.7135)], [], [(0, 226, 1, 372, 2, 508, 3, 472, 4, 368), (3, 508, 2, 214, 5, 549, 6, 320, 7, 276, 8, 267), (8, 276, 7, 487, 9, 367, 10, 505, 11, 464, 12, 361), (10, 367, 9, 498, 13, 548, 14, 318, 15, 274, 16, 354), (16, 274, 15, 471, 17, 360, 18, 500, 19, 460, 20, 353), (2, 372, 1, 485, 21, 544, 22, 530, 5, 214), (6, 549, 5, 530, 22, 311, 23, 264, 24, 216, 25, 371), (7, 320, 6, 371, 25, 363, 26, 340, 13, 498, 9, 487), (14, 548, 13, 340, 26, 502, 27, 463, 28, 417, 29, 199), (15, 318, 14, 199, 29, 545, 30, 529, 17, 471), (22, 544, 21, 400, 31, 266, 32, 492, 33, 229, 23, 311), (24, 264, 23, 229, 33, 348, 34, 411, 35, 453, 36, 285), (25, 216, 24, 285, 36, 306, 37, 420, 27, 502, 26, 363), (28, 463, 27, 420, 37, 535, 38, 207, 39, 256, 40, 475), (29, 417, 28, 475, 40, 488, 41, 331, 30, 545), (33, 492, 32, 242, 42, 404, 43, 448, 44, 305, 45, 481, 34, 348), (35, 411, 34, 481, 45, 534, 46, 206, 47, 254, 48, 236), (36, 453, 35, 236, 48, 495, 49, 273, 38, 535, 37, 306), (39, 207, 38, 273, 49, 351, 50, 412, 51, 455, 52, 418), (40, 256, 39, 418, 52, 308, 53, 540, 54, 497, 41, 488), (45, 305, 44, 358, 55, 258, 56, 313, 46, 534), (47, 206, 46, 313, 56, 496, 57, 352, 58, 414, 59, 467), (48, 254, 47, 467, 59, 456, 60, 527, 50, 351, 49, 495), (51, 412, 50, 527, 60, 309, 61, 542, 62, 212, 63, 292), (52, 455, 51, 292, 63, 262, 64, 387, 65, 423, 53, 308), (56, 258, 55, 551, 66, 482, 67, 319, 57, 496), (58, 352, 57, 319, 67, 235, 68, 189, 69, 518, 70, 462), (59, 414, 58, 462, 70, 291, 71, 507, 61, 309, 60, 456), (62, 542, 61, 507, 71, 432, 72, 382, 73, 328, 74, 284), (63, 212, 62, 284, 74, 480, 75, 270, 64, 262), (67, 482, 66, 506, 76, 187, 77, 517, 78, 222, 68, 235), (69, 189, 68, 222, 78, 290, 79, 425, 80, 375, 81, 255), (70, 518, 69, 255, 81, 323, 82, 395, 72, 432, 71, 291), (73, 382, 72, 395, 82, 474, 83, 228, 84, 184, 85, 439), (74, 328, 73, 439, 85, 510, 86, 280, 87, 336, 75, 480), (0, 368, 4, 399, 79, 290, 78, 517, 77, 197, 88, 419), (4, 472, 3, 267, 8, 361, 12, 452, 80, 425, 79, 399), (12, 464, 11, 466, 83, 474, 82, 323, 81, 375, 80, 452), (11, 505, 10, 354, 16, 353, 20, 241, 84, 228, 83, 466), (20, 460, 19, 441, 86, 510, 85, 184, 84, 241), (552, 194, 89, 343), (53, 423, 65, 300, 90, 478, 91, 444, 54, 540), (77, 187, 76, 504, 43, 404, 42, 343, 89, 378, 88, 197), (19, 500, 18, 386, 91, 478, 90, 493, 87, 280, 86, 441), (64, 270, 75, 336, 87, 493, 90, 300, 65, 387), (44, 448, 43, 504, 76, 506, 66, 551, 55, 358), (1, 226, 0, 419, 88, 378, 89, 194, 31, 400, 21, 485), (17, 529, 30, 331, 41, 497, 54, 444, 91, 386, 18, 360), (92, 185, 93, 514, 94, 286, 95, 443, 96, 509), (96, 443, 95, 398, 97, 342, 98, 196, 99, 245, 100, 334), (98, 342, 97, 384, 101, 525, 102, 391, 103, 436, 104, 330), (104, 436, 103, 362, 105, 335, 106, 191, 107, 240, 108, 327), (106, 335, 105, 377, 109, 524, 110, 389, 111, 446, 112, 325), (92, 509, 96, 334, 100, 457, 113, 344, 114, 357), (100, 245, 99, 461, 115, 249, 116, 299, 117, 385, 113, 457), (99, 196, 98, 330, 104, 327, 108, 205, 118, 329, 115, 461), (108, 240, 107, 251, 119, 447, 120, 486, 121, 275, 118, 205), (107, 191, 106, 325, 112, 429, 122, 512, 119, 251), (114, 344, 113, 385, 117, 272, 123, 252, 124, 303, 125, 465), (117, 299, 116, 233, 126, 402, 127, 403, 128, 440, 123, 272), (116, 249, 115, 329, 118, 275, 121, 210, 129, 304, 126, 233), (121, 486, 120, 454, 130, 450, 131, 407, 132, 200, 129, 210), (120, 447, 119, 512, 122, 490, 133, 523, 130, 454), (124, 252, 123, 440, 128, 390, 134, 250, 135, 198, 136, 531, 137, 503), (128, 403, 127, 312, 138, 442, 139, 396, 140, 473, 134, 390), (127, 402, 126, 304, 129, 200, 132, 333, 141, 521, 138, 312), (132, 407, 131, 283, 142, 244, 143, 193, 144, 394, 141, 333), (131, 450, 130, 523, 133, 215, 145, 293, 146, 339, 142, 283), (135, 250, 134, 473, 140, 203, 147, 393, 148, 356), (140, 396, 139, 202, 149, 484, 150, 248, 151, 515, 147, 203), (139, 442, 138, 521, 141, 394, 144, 477, 152, 383, 149, 202), (144, 193, 143, 409, 153, 295, 154, 438, 155, 239, 152, 477), (143, 244, 142, 339, 146, 470, 156, 338, 157, 431, 153, 409), (148, 393, 147, 515, 151, 279, 158, 232, 159, 422), (151, 248, 150, 282, 160, 428, 161, 287, 162, 289, 158, 279), (150, 484, 149, 383, 152, 239, 155, 451, 163, 513, 160, 282), (155, 438, 154, 408, 164, 234, 165, 476, 166, 269, 163, 451), (154, 295, 153, 431, 157, 449, 167, 322, 164, 408), (159, 232, 158, 289, 162, 271, 168, 424, 169, 281, 170, 397), (162, 287, 161, 213, 171, 374, 172, 227, 173, 221, 168, 271), (161, 428, 160, 513, 163, 269, 166, 541, 174, 265, 171, 213), (166, 476, 165, 415, 175, 188, 176, 433, 177, 190, 174, 541), (165, 234, 164, 322, 167, 437, 178, 332, 179, 388, 175, 415), (94, 514, 93, 302, 180, 519, 169, 424, 168, 221, 173, 243), (95, 286, 94, 243, 173, 227, 172, 326, 101, 384, 97, 398), (102, 525, 101, 326, 172, 374, 171, 265, 174, 190, 177, 369), (103, 391, 102, 369, 177, 433, 176, 532, 109, 377, 105, 362), (110, 524, 109, 532, 176, 188, 175, 388, 179, 259), (553, 503, 137, 528), (156, 470, 146, 293, 145, 435, 182, 520, 183, 380), (170, 281, 169, 519, 180, 237, 181, 528, 137, 531, 136, 522), (111, 389, 110, 259, 179, 332, 178, 511, 183, 520, 182, 218), (167, 449, 157, 338, 156, 380, 183, 511, 178, 437), (136, 198, 135, 356, 148, 422, 159, 397, 170, 522), (93, 185, 92, 357, 114, 465, 125, 298, 181, 237, 180, 302), (122, 429, 112, 446, 111, 218, 182, 435, 145, 215, 133, 490), (554, 263, 93, 185), (555, 315, 92, 509), (556, 317, 94, 514), (557, 261, 95, 286), (558, 211, 96, 443), (559, 445, 97, 398), (560, 211, 96, 334), (561, 201, 98, 342), (562, 347, 99, 196), (563, 297, 100, 245), (564, 238, 101, 384), (565, 201, 98, 330), (566, 376, 102, 525), (567, 516, 103, 391), (568, 479, 104, 436), (569, 421, 105, 362), (570, 479, 104, 327), (571, 192, 106, 335), (572, 341, 107, 191), (573, 294, 108, 240), (574, 225, 109, 377), (575, 192, 106, 325), (576, 355, 110, 524), (577, 501, 111, 389), (578, 315, 92, 357), (579, 253, 113, 457), (580, 410, 114, 344), (581, 434, 115, 461), (582, 253, 113, 385), (583, 195, 116, 249), (584, 533, 117, 299), (585, 483, 118, 205), (586, 434, 115, 329), (587, 247, 119, 251), (588, 483, 118, 275), (589, 392, 120, 447), (590, 350, 121, 486), (591, 301, 122, 429), (592, 247, 119, 512), (593, 539, 125, 303), (594, 370, 123, 272), (595, 220, 124, 252), (596, 321, 126, 233), (597, 370, 123, 440), (598, 365, 127, 402), (599, 217, 128, 403), (600, 538, 129, 210), (601, 321, 126, 304), (602, 406, 130, 454), (603, 538, 129, 200), (604, 257, 131, 450), (605, 307, 132, 407), (606, 310, 133, 490), (607, 406, 130, 523), (608, 359, 136, 198), (609, 268, 134, 390), (610, 314, 135, 250), (611, 337, 138, 312), (612, 268, 134, 473), (613, 224, 139, 442), (614, 277, 140, 396), (615, 288, 141, 333), (616, 337, 138, 521), (617, 526, 142, 283), (618, 288, 141, 394), (619, 381, 143, 244), (620, 430, 144, 193), (621, 219, 145, 215), (622, 526, 142, 339), (623, 314, 135, 356), (624, 494, 147, 203), (625, 550, 148, 393), (626, 491, 149, 202), (627, 494, 147, 515), (628, 349, 150, 484), (629, 208, 151, 248), (630, 260, 152, 477), (631, 491, 149, 383), (632, 316, 153, 409), (633, 260, 152, 239), (634, 547, 154, 295), (635, 416, 155, 438), (636, 324, 156, 470), (637, 316, 153, 431), (638, 550, 148, 422), (639, 223, 158, 279), (640, 373, 159, 232), (641, 427, 160, 282), (642, 223, 158, 289), (643, 543, 161, 428), (644, 499, 162, 287), (645, 459, 163, 451), (646, 427, 160, 513), (647, 209, 164, 408), (648, 459, 163, 269), (649, 346, 165, 234), (650, 296, 166, 476), (651, 246, 167, 449), (652, 209, 164, 322), (653, 489, 170, 281), (654, 401, 168, 271), (655, 537, 169, 424), (656, 231, 171, 213), (657, 401, 168, 221), (658, 379, 172, 374), (659, 546, 173, 227), (660, 468, 174, 541), (661, 231, 171, 265), (662, 426, 175, 415), (663, 468, 174, 190), (664, 186, 176, 188), (665, 366, 177, 433), (666, 413, 178, 437), (667, 426, 175, 388), (668, 405, 180, 302), (669, 317, 94, 243), (670, 238, 101, 326), (671, 376, 102, 369), (672, 225, 109, 532), (673, 355, 110, 259), (674, 230, 137, 503), (675, 405, 180, 519), (676, 405, 180, 237), (677, 501, 111, 446), (678, 324, 156, 338), (679, 536, 183, 520), (680, 413, 178, 332), (681, 536, 183, 380), (682, 536, 183, 511), (683, 359, 136, 531), (684, 489, 170, 397), (685, 489, 170, 522), (686, 345, 181, 528), (687, 539, 125, 465), (688, 539, 125, 298), (689, 219, 145, 293), (690, 204, 182, 218), (691, 204, 182, 435), (242, 552, 343, 42), (32, 266, 552, 242), (266, 31, 194, 552), (298, 553, 528, 181), (125, 303, 553, 298), (303, 124, 503, 553), (315, 554, 185, 92), (1, 226, 554, 315), (226, 0, 263, 554), (211, 555, 509, 96), (2, 372, 555, 211), (372, 1, 315, 555), (263, 556, 514, 93), (0, 368, 556, 263), (368, 4, 317, 556), (317, 557, 286, 94), (4, 472, 557, 317), (472, 3, 261, 557), (261, 558, 443, 95), (3, 508, 558, 261), (508, 2, 211, 558), (261, 559, 398, 95), (3, 267, 559, 261), (267, 8, 445, 559), (297, 560, 334, 100), (5, 214, 560, 297), (214, 2, 211, 560), (445, 561, 342, 97), (8, 276, 561, 445), (276, 7, 201, 561), (201, 562, 196, 98), (7, 320, 562, 201), (320, 6, 347, 562), (347, 563, 245, 99), (6, 549, 563, 347), (549, 5, 297, 563), (445, 564, 384, 97), (8, 361, 564, 445), (361, 12, 238, 564), (479, 565, 330, 104), (9, 487, 565, 479), (487, 7, 201, 565), (238, 566, 525, 101), (12, 464, 566, 238), (464, 11, 376, 566), (376, 567, 391, 102), (11, 505, 567, 376), (505, 10, 516, 567), (516, 568, 436, 103), (10, 367, 568, 516), (367, 9, 479, 568), (516, 569, 362, 103), (10, 354, 569, 516), (354, 16, 421, 569), (294, 570, 327, 108), (13, 498, 570, 294), (498, 9, 479, 570), (421, 571, 335, 105), (16, 274, 571, 421), (274, 15, 192, 571), (192, 572, 191, 106), (15, 318, 572, 192), (318, 14, 341, 572), (341, 573, 240, 107), (14, 548, 573, 341), (548, 13, 294, 573), (421, 574, 377, 105), (16, 353, 574, 421), (353, 20, 225, 574), (458, 575, 325, 112), (17, 471, 575, 458), (471, 15, 192, 575), (225, 576, 524, 109), (20, 460, 576, 225), (460, 19, 355, 576), (355, 577, 389, 110), (19, 500, 577, 355), (500, 18, 501, 577), (410, 578, 357, 114), (21, 485, 578, 410), (485, 1, 315, 578), (297, 579, 457, 100), (5, 530, 579, 297), (530, 22, 253, 579), (253, 580, 344, 113), (22, 544, 580, 253), (544, 21, 410, 580), (347, 581, 461, 99), (6, 371, 581, 347), (371, 25, 434, 581), (533, 582, 385, 117), (23, 311, 582, 533), (311, 22, 253, 582), (434, 583, 249, 115), (25, 216, 583, 434), (216, 24, 195, 583), (195, 584, 299, 116), (24, 264, 584, 195), (264, 23, 533, 584), (294, 585, 205, 108), (13, 340, 585, 294), (340, 26, 483, 585), (483, 586, 329, 118), (26, 363, 586, 483), (363, 25, 434, 586), (341, 587, 251, 107), (14, 199, 587, 341), (199, 29, 247, 587), (350, 588, 275, 121), (27, 502, 588, 350), (502, 26, 483, 588), (247, 589, 447, 119), (29, 417, 589, 247), (417, 28, 392, 589), (392, 590, 486, 120), (28, 463, 590, 392), (463, 27, 350, 590), (458, 591, 429, 112), (17, 529, 591, 458), (529, 30, 301, 591), (301, 592, 512, 122), (30, 545, 592, 301), (545, 29, 247, 592), (220, 593, 303, 124), (32, 266, 593, 220), (266, 31, 539, 593), (533, 594, 272, 117), (23, 229, 594, 533), (229, 33, 370, 594), (370, 595, 252, 123), (33, 492, 595, 370), (492, 32, 220, 595), (195, 596, 233, 116), (24, 285, 596, 195), (285, 36, 321, 596), (217, 597, 440, 128), (34, 348, 597, 217), (348, 33, 370, 597), (321, 598, 402, 126), (36, 453, 598, 321), (453, 35, 365, 598), (365, 599, 403, 127), (35, 411, 599, 365), (411, 34, 217, 599), (350, 600, 210, 121), (27, 420, 600, 350), (420, 37, 538, 600), (538, 601, 304, 129), (37, 306, 601, 538), (306, 36, 321, 601), (392, 602, 454, 120), (28, 475, 602, 392), (475, 40, 406, 602), (307, 603, 200, 132), (38, 535, 603, 307), (535, 37, 538, 603), (406, 604, 450, 130), (40, 256, 604, 406), (256, 39, 257, 604), (257, 605, 407, 131), (39, 207, 605, 257), (207, 38, 307, 605), (301, 606, 490, 122), (30, 331, 606, 301), (331, 41, 310, 606), (310, 607, 523, 133), (41, 488, 607, 310), (488, 40, 406, 607), (314, 608, 198, 135), (44, 448, 608, 314), (448, 43, 359, 608), (217, 609, 390, 128), (34, 481, 609, 217), (481, 45, 268, 609), (268, 610, 250, 134), (45, 305, 610, 268), (305, 44, 314, 610), (365, 611, 312, 127), (35, 236, 611, 365), (236, 48, 337, 611), (277, 612, 473, 140), (46, 534, 612, 277), (534, 45, 268, 612), (337, 613, 442, 138), (48, 254, 613, 337), (254, 47, 224, 613), (224, 614, 396, 139), (47, 206, 614, 224), (206, 46, 277, 614), (307, 615, 333, 132), (38, 273, 615, 307), (273, 49, 288, 615), (288, 616, 521, 141), (49, 495, 616, 288), (495, 48, 337, 616), (257, 617, 283, 131), (39, 418, 617, 257), (418, 52, 526, 617), (430, 618, 394, 144), (50, 351, 618, 430), (351, 49, 288, 618), (526, 619, 244, 142), (52, 455, 619, 526), (455, 51, 381, 619), (381, 620, 193, 143), (51, 412, 620, 381), (412, 50, 430, 620), (310, 621, 215, 133), (41, 497, 621, 310), (497, 54, 219, 621), (469, 622, 339, 146), (53, 308, 622, 469), (308, 52, 526, 622), (550, 623, 356, 148), (55, 358, 623, 550), (358, 44, 314, 623), (277, 624, 203, 140), (46, 313, 624, 277), (313, 56, 494, 624), (494, 625, 393, 147), (56, 258, 625, 494), (258, 55, 550, 625), (224, 626, 202, 139), (47, 467, 626, 224), (467, 59, 491, 626), (208, 627, 515, 151), (57, 496, 627, 208), (496, 56, 494, 627), (491, 628, 484, 149), (59, 414, 628, 491), (414, 58, 349, 628), (349, 629, 248, 150), (58, 352, 629, 349), (352, 57, 208, 629), (430, 630, 477, 144), (50, 527, 630, 430), (527, 60, 260, 630), (260, 631, 383, 152), (60, 456, 631, 260), (456, 59, 491, 631), (381, 632, 409, 143), (51, 292, 632, 381), (292, 63, 316, 632), (416, 633, 239, 155), (61, 309, 633, 416), (309, 60, 260, 633), (316, 634, 295, 153), (63, 212, 634, 316), (212, 62, 547, 634), (547, 635, 438, 154), (62, 542, 635, 547), (542, 61, 416, 635), (469, 636, 470, 146), (53, 423, 636, 469), (423, 65, 324, 636), (278, 637, 431, 157), (64, 262, 637, 278), (262, 63, 316, 637), (373, 638, 422, 159), (66, 551, 638, 373), (551, 55, 550, 638), (208, 639, 279, 151), (57, 319, 639, 208), (319, 67, 223, 639), (223, 640, 232, 158), (67, 482, 640, 223), (482, 66, 373, 640), (349, 641, 282, 150), (58, 462, 641, 349), (462, 70, 427, 641), (499, 642, 289, 162), (68, 235, 642, 499), (235, 67, 223, 642), (427, 643, 428, 160), (70, 518, 643, 427), (518, 69, 543, 643), (543, 644, 287, 161), (69, 189, 644, 543), (189, 68, 499, 644), (416, 645, 451, 155), (61, 507, 645, 416), (507, 71, 459, 645), (459, 646, 513, 163), (71, 291, 646, 459), (291, 70, 427, 646), (547, 647, 408, 154), (62, 284, 647, 547), (284, 74, 209, 647), (296, 648, 269, 166), (72, 432, 648, 296), (432, 71, 459, 648), (209, 649, 234, 164), (74, 328, 649, 209), (328, 73, 346, 649), (346, 650, 476, 165), (73, 382, 650, 346), (382, 72, 296, 650), (278, 651, 449, 157), (64, 270, 651, 278), (270, 75, 246, 651), (246, 652, 322, 167), (75, 480, 652, 246), (480, 74, 209, 652), (537, 653, 281, 169), (77, 187, 653, 537), (187, 76, 489, 653), (499, 654, 271, 162), (68, 222, 654, 499), (222, 78, 401, 654), (401, 655, 424, 168), (78, 517, 655, 401), (517, 77, 537, 655), (543, 656, 213, 161), (69, 255, 656, 543), (255, 81, 231, 656), (546, 657, 221, 173), (79, 290, 657, 546), (290, 78, 401, 657), (231, 658, 374, 171), (81, 375, 658, 231), (375, 80, 379, 658), (379, 659, 227, 172), (80, 425, 659, 379), (425, 79, 546, 659), (296, 660, 541, 166), (72, 395, 660, 296), (395, 82, 468, 660), (468, 661, 265, 174), (82, 323, 661, 468), (323, 81, 231, 661), (346, 662, 415, 165), (73, 439, 662, 346), (439, 85, 426, 662), (366, 663, 190, 177), (83, 474, 663, 366), (474, 82, 468, 663), (426, 664, 188, 175), (85, 184, 664, 426), (184, 84, 186, 664), (186, 665, 433, 176), (84, 228, 665, 186), (228, 83, 366, 665), (246, 666, 437, 167), (75, 336, 666, 246), (336, 87, 413, 666), (364, 667, 388, 179), (86, 510, 667, 364), (510, 85, 426, 667), (263, 668, 302, 93), (0, 419, 668, 263), (419, 88, 405, 668), (546, 669, 243, 173), (79, 399, 669, 546), (399, 4, 317, 669), (379, 670, 326, 172), (80, 452, 670, 379), (452, 12, 238, 670), (366, 671, 369, 177), (83, 466, 671, 366), (466, 11, 376, 671), (186, 672, 532, 176), (84, 241, 672, 186), (241, 20, 225, 672), (364, 673, 259, 179), (86, 441, 673, 364), (441, 19, 355, 673), (220, 674, 503, 124), (32, 242, 674, 220), (242, 42, 230, 674), (537, 675, 519, 169), (77, 197, 675, 537), (197, 88, 405, 675), (345, 676, 237, 181), (89, 378, 676, 345), (378, 88, 405, 676), (458, 677, 446, 112), (17, 360, 677, 458), (360, 18, 501, 677), (278, 678, 338, 157), (64, 387, 678, 278), (387, 65, 324, 678), (204, 679, 520, 182), (91, 478, 679, 204), (478, 90, 536, 679), (364, 680, 332, 179), (86, 280, 680, 364), (280, 87, 413, 680), (324, 681, 380, 156), (65, 300, 681, 324), (300, 90, 536, 681), (413, 682, 511, 178), (87, 493, 682, 413), (493, 90, 536, 682), (230, 683, 531, 137), (42, 404, 683, 230), (404, 43, 359, 683), (373, 684, 397, 159), (66, 506, 684, 373), (506, 76, 489, 684), (359, 685, 522, 136), (43, 504, 685, 359), (504, 76, 489, 685), (230, 686, 528, 137), (42, 343, 686, 230), (343, 89, 345, 686), (410, 687, 465, 114), (21, 400, 687, 410), (400, 31, 539, 687), (345, 688, 298, 181), (89, 194, 688, 345), (194, 31, 539, 688), (469, 689, 293, 146), (53, 540, 689, 469), (540, 54, 219, 689), (501, 690, 218, 111), (18, 386, 690, 501), (386, 91, 204, 690), (219, 691, 435, 145), (54, 444, 691, 219), (444, 91, 204, 691)])
me_ellipsoid.polygons.foreach_set('use_smooth', [True] * 654)
me_ellipsoid.materials.append(mat_material)
me_ellipsoid.use_remesh_preserve_volume = False
me_ellipsoid.use_remesh_preserve_attributes = False
me_ellipsoid.use_mirror_vertex_groups = False
me_ellipsoid.update()

# ---- curves / text
cu_nurbspath = bpy.data.curves.new('NurbsPath', 'CURVE')
cu_nurbspath.dimensions = '3D'
_sp = cu_nurbspath.splines.new('NURBS'); _sp.points.add(4)
_sp.points.foreach_set('co', [0.4811, -4.138, 1.316, 1.0, -0.4212, -4.618, -1.128, 1.0, -1.417, -2.887, -1.064, 1.0, -0.9644, -1.392, -0.7938, 1.0, 0.1965, -0.9743, 0.7916, 1.0])
_sp.order_u = 5
_sp.order_v = 0
_sp.use_endpoint_u = True
cu_nurbspath.use_path = True
cu_nurbspath.use_path_clamp = True
cu_nurbspath.bevel_resolution = 0
cu_nurbspath.fill_mode = 'HALF'

# ---- objects
ob_nurbspath = bpy.data.objects.new('NurbsPath', cu_nurbspath)
ob_ellipsoid_001 = bpy.data.objects.new('ellipsoid.001', me_ellipsoid_001)
ob_ellipsoid = bpy.data.objects.new('ellipsoid', me_ellipsoid)
ob_lamp = bpy.data.objects.new('Lamp', light_lamp)
ob_camera = bpy.data.objects.new('Camera', cam_camera)

# ---- transforms, parenting, visibility, modifiers, constraints
ob_nurbspath.location = (0.4546, 2.245, -0.04235)
ob_nurbspath.rotation_euler = (0.0, 1.035, -0.0)
ob_nurbspath.lineart.crease_threshold = 0.0
ob_ellipsoid_001.location = (0.6869, -0.3085, -0.725)
ob_ellipsoid_001.rotation_euler = (1.571, -0.0, 0.0)
ob_ellipsoid_001.scale = (1.0, 1.0, 0.7052)
ob_ellipsoid_001.lineart.crease_threshold = 0.0
_m = ob_ellipsoid_001.modifiers.new('Auto Smooth', 'NODES')
_m.node_group = ng_auto_smooth
_gi = [s.identifier for s in ng_auto_smooth.interface.items_tree if s.item_type == 'SOCKET' and s.in_out == 'INPUT']
_m[_gi[1]] = 0.5236  # Angle
ob_ellipsoid.location = (-0.1167, 5.369, 0.5476)
ob_ellipsoid.rotation_euler = (1.571, -0.0, 0.0)
ob_ellipsoid.scale = (1.0, 1.0, 2.543)
ob_ellipsoid.lineart.crease_threshold = 0.0
_m = ob_ellipsoid.modifiers.new('Curve', 'CURVE')
_m.object = ob_nurbspath
_m.deform_axis = 'POS_Y'
_m = ob_ellipsoid.modifiers.new('Auto Smooth', 'NODES')
_m.node_group = ng_auto_smooth
_gi = [s.identifier for s in ng_auto_smooth.interface.items_tree if s.item_type == 'SOCKET' and s.in_out == 'INPUT']
_m[_gi[1]] = 0.5236  # Angle
ob_lamp.location = (0.004517, 0.2273, 1.969)
ob_lamp.rotation_euler = (0.1381, 0.594, 2.038)
ob_lamp.lock_rotations_4d = False
ob_lamp.empty_display_type = 'ARROWS'
ob_lamp.color = (0.0, 0.0, 0.0, 0.0)
ob_lamp.lineart.crease_threshold = 0.0
ob_camera.location = (7.907, -6.812, 4.591)
ob_camera.rotation_euler = (1.109, 0.01082, 0.8149)
ob_camera.lock_rotations_4d = False
ob_camera.empty_display_type = 'ARROWS'
ob_camera.color = (0.0, 0.0, 0.0, 0.0)
ob_camera.display_type = 'WIRE'
ob_camera.lineart.crease_threshold = 0.0

# ---- collection membership
col_collection_1.objects.link(ob_nurbspath)
col_collection_1.objects.link(ob_ellipsoid_001)
col_collection_1.objects.link(ob_ellipsoid)
col_collection_1.objects.link(ob_lamp)
col_collection_1.objects.link(ob_camera)

# ---- scene / render settings (as saved in the file)
scene.camera = ob_camera
scene.frame_start = 1; scene.frame_end = 250; scene.frame_set(1)
scene.render.engine = 'BLENDER_EEVEE_NEXT'
scene.render.dither_intensity = 0.0
scene.cycles.use_denoising = False
scene.cycles.samples = 10
scene.cycles.sampling_pattern = 'TABULATED_SOBOL'
scene.cycles.light_sampling_threshold = 0.0
scene.cycles.use_adaptive_sampling = False
scene.cycles.use_light_tree = False
scene.cycles.blur_glossy = 0.0
scene.cycles.volume_bounces = 1
scene.cycles.pixel_filter_type = 'GAUSSIAN'
scene.cycles.sample_clamp_indirect = 0.0
scene.view_settings.view_transform = 'Standard'
bpy.context.view_layer.update()

